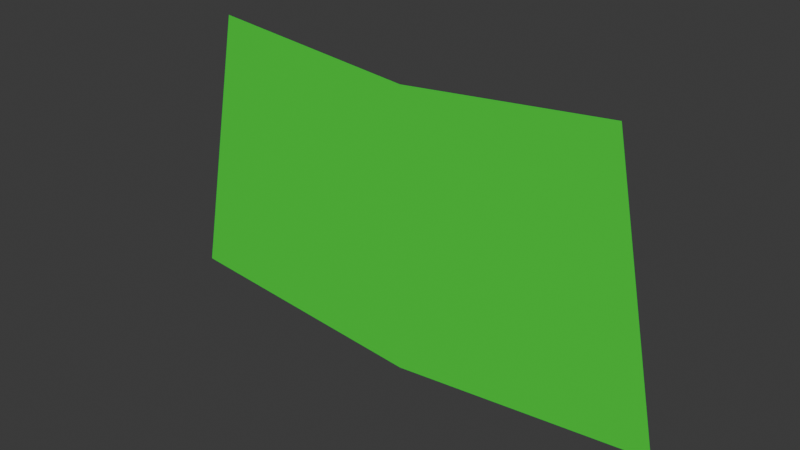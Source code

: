# Source: Penalty_Small_1.blend  (saved by Blender 4.3.34; exported with 4.5.12 LTS)
import bpy
from mathutils import Matrix  # noqa: F401  (used for matrix-valued properties, if any)

bpy.ops.wm.read_factory_settings(use_empty=True)
scene = bpy.context.scene
scene.name = 'Scene'

# ---- collections
col_collection = bpy.data.collections.new('Collection'); scene.collection.children.link(col_collection)

# ---- materials (node trees are filled in below, after node groups)
mat_white = bpy.data.materials.new('White')
mat_penalty1 = bpy.data.materials.new('Penalty1')

# ---- material node trees
mat_white.use_nodes = True; mat_white.node_tree.nodes.clear()
_N = mat_white.node_tree.nodes; _L = mat_white.node_tree.links
n0 = _N.new('ShaderNodeBsdfPrincipled'); n0.name = 'Principled BSDF'; n0.location = (10, 300)
n0.inputs[0].default_value = (0.712, 0.712, 0.712, 1.0)
n1 = _N.new('ShaderNodeOutputMaterial'); n1.name = 'Material Output'; n1.location = (300, 300)
_L.new(n0.outputs[0], n1.inputs[0])
n1.is_active_output = True
mat_penalty1.use_nodes = True; mat_penalty1.node_tree.nodes.clear()
_N = mat_penalty1.node_tree.nodes; _L = mat_penalty1.node_tree.links
n0 = _N.new('ShaderNodeBsdfPrincipled'); n0.name = 'Principled BSDF'; n0.location = (10, 300)
n0.inputs[0].default_value = (0.03691, 0.8002, 0.04006, 1.0)
n1 = _N.new('ShaderNodeOutputMaterial'); n1.name = 'Material Output'; n1.location = (300, 300)
_L.new(n0.outputs[0], n1.inputs[0])
n1.is_active_output = True

# ---- world
world_world = bpy.data.worlds.new('World'); scene.world = world_world
world_world.use_nodes = True; world_world.node_tree.nodes.clear()
_N = world_world.node_tree.nodes; _L = world_world.node_tree.links
n0 = _N.new('ShaderNodeOutputWorld'); n0.name = 'World Output'; n0.location = (300, 300)
n1 = _N.new('ShaderNodeBackground'); n1.name = 'Background'; n1.location = (10, 300)
n1.inputs[0].default_value = (0.05088, 0.05088, 0.05088, 1.0)
_L.new(n1.outputs[0], n0.inputs[0])
n0.is_active_output = True
world_world.color = (0.05088, 0.05088, 0.05088)
world_world.sun_shadow_jitter_overblur = 0.0

# ---- meshes
me_cylinder = bpy.data.meshes.new('Cylinder')
me_cylinder.from_pydata([(-1.463, 0.0, -7.356), (8.762e-06, 0.0, -7.5), (1.463, 0.0, -7.356), (-1.155, 0.0, -5.807), (8.643e-06, 0.0, -5.92), (1.155, 0.0, -5.807)], [], [(3, 4, 1, 0), (4, 5, 2, 1)])
me_cylinder.polygons.foreach_set('material_index', [1, 1])
_uv = me_cylinder.uv_layers.new(name='UVMap')
_uv.uv.foreach_set('vector', [0.0, 0.0, 0.0, 0.0, 0.0, 0.0, 0.0, 0.0, 0.0, 0.0, 0.0, 0.0, 0.0, 0.0, 0.0, 0.0])
me_cylinder.materials.append(mat_white)
me_cylinder.materials.append(mat_penalty1)
me_cylinder.update()

# ---- objects
ob_cylinder = bpy.data.objects.new('Cylinder', me_cylinder)

# ---- transforms, parenting, visibility, modifiers, constraints
ob_cylinder.location = (0.0, 0.0, 0.0)

# ---- collection membership
col_collection.objects.link(ob_cylinder)

# ---- scene / render settings (as saved in the file)
scene.frame_start = 1; scene.frame_end = 250; scene.frame_set(1)
scene.render.engine = 'BLENDER_EEVEE_NEXT'
bpy.context.view_layer.update()

# ---- added for rendering (the .blend has no active camera and no usable light): camera, sun
cam_auto = bpy.data.cameras.new('AutoCamera')
cam_auto.lens = 50.0
cam_auto.sensor_width = 36.0
cam_auto.clip_end = 1000.0
ob_auto_camera = bpy.data.objects.new('AutoCamera', cam_auto)
scene.collection.objects.link(ob_auto_camera)
ob_auto_camera.location = (3.12822, -3.75386, -4.15069)
ob_auto_camera.rotation_euler = (1.09748, -7.21219e-08, 0.694738)
scene.camera = ob_auto_camera
light_auto_sun = bpy.data.lights.new('AutoSun', 'SUN')
light_auto_sun.energy = 3.0
light_auto_sun.angle = 0.0523599
ob_auto_sun = bpy.data.objects.new('AutoSun', light_auto_sun)
scene.collection.objects.link(ob_auto_sun)
ob_auto_sun.rotation_euler = (0.872665, 0.174533, 0.523599)
bpy.context.view_layer.update()
